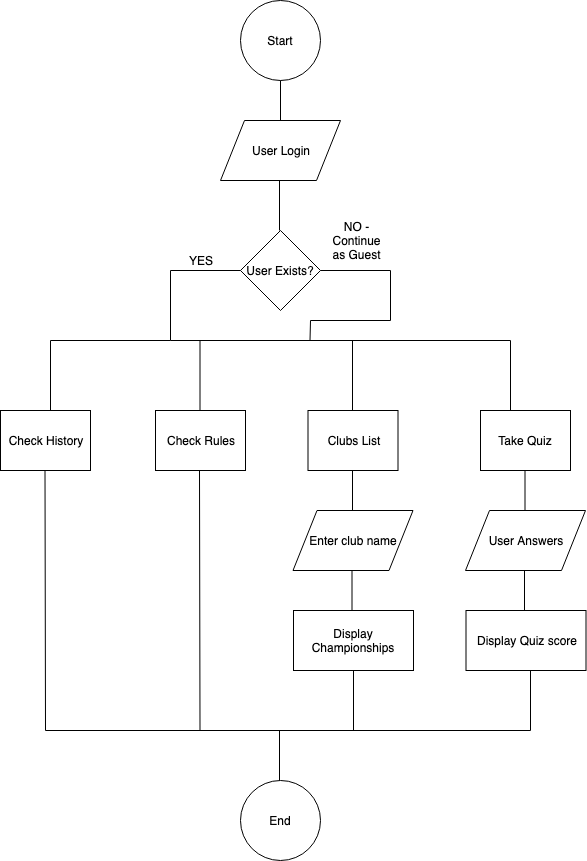

The diagram above was exported from draw.io. Its source (the exported page's mxGraphModel, read from the mxfile embedded in the PNG):
<mxGraphModel dx="786" dy="417" grid="1" gridSize="10" guides="1" tooltips="1" connect="1" arrows="1" fold="1" page="1" pageScale="1" pageWidth="850" pageHeight="1100" math="0" shadow="0">
  <root>
    <mxCell id="0" />
    <mxCell id="1" parent="0" />
    <mxCell id="v9SULgiKP2FGgbJ5x_rh-1" value="Start" style="ellipse;whiteSpace=wrap;html=1;aspect=fixed;" vertex="1" parent="1">
      <mxGeometry x="280" y="30" width="80" height="80" as="geometry" />
    </mxCell>
    <mxCell id="v9SULgiKP2FGgbJ5x_rh-2" value="" style="endArrow=none;html=1;" edge="1" parent="1">
      <mxGeometry width="50" height="50" relative="1" as="geometry">
        <mxPoint x="320" y="150" as="sourcePoint" />
        <mxPoint x="320" y="110" as="targetPoint" />
      </mxGeometry>
    </mxCell>
    <mxCell id="v9SULgiKP2FGgbJ5x_rh-3" value="User Login" style="shape=parallelogram;perimeter=parallelogramPerimeter;whiteSpace=wrap;html=1;" vertex="1" parent="1">
      <mxGeometry x="260" y="150" width="120" height="60" as="geometry" />
    </mxCell>
    <mxCell id="v9SULgiKP2FGgbJ5x_rh-4" value="" style="endArrow=none;html=1;" edge="1" parent="1">
      <mxGeometry width="50" height="50" relative="1" as="geometry">
        <mxPoint x="319" y="260" as="sourcePoint" />
        <mxPoint x="319" y="210" as="targetPoint" />
      </mxGeometry>
    </mxCell>
    <mxCell id="v9SULgiKP2FGgbJ5x_rh-5" value="User Exists?" style="rhombus;whiteSpace=wrap;html=1;" vertex="1" parent="1">
      <mxGeometry x="280" y="260" width="80" height="80" as="geometry" />
    </mxCell>
    <mxCell id="v9SULgiKP2FGgbJ5x_rh-6" value="" style="endArrow=none;html=1;" edge="1" parent="1">
      <mxGeometry width="50" height="50" relative="1" as="geometry">
        <mxPoint x="210" y="300" as="sourcePoint" />
        <mxPoint x="280" y="300" as="targetPoint" />
      </mxGeometry>
    </mxCell>
    <mxCell id="v9SULgiKP2FGgbJ5x_rh-7" value="" style="endArrow=none;html=1;" edge="1" parent="1">
      <mxGeometry width="50" height="50" relative="1" as="geometry">
        <mxPoint x="210" y="370" as="sourcePoint" />
        <mxPoint x="210" y="300" as="targetPoint" />
      </mxGeometry>
    </mxCell>
    <mxCell id="v9SULgiKP2FGgbJ5x_rh-8" value="" style="endArrow=none;html=1;" edge="1" parent="1">
      <mxGeometry width="50" height="50" relative="1" as="geometry">
        <mxPoint x="360" y="300" as="sourcePoint" />
        <mxPoint x="430" y="300" as="targetPoint" />
      </mxGeometry>
    </mxCell>
    <mxCell id="v9SULgiKP2FGgbJ5x_rh-9" value="" style="endArrow=none;html=1;" edge="1" parent="1">
      <mxGeometry width="50" height="50" relative="1" as="geometry">
        <mxPoint x="430" y="350" as="sourcePoint" />
        <mxPoint x="430" y="300" as="targetPoint" />
      </mxGeometry>
    </mxCell>
    <mxCell id="v9SULgiKP2FGgbJ5x_rh-10" value="Check History" style="rounded=0;whiteSpace=wrap;html=1;" vertex="1" parent="1">
      <mxGeometry x="40" y="440" width="90" height="60" as="geometry" />
    </mxCell>
    <mxCell id="v9SULgiKP2FGgbJ5x_rh-15" value="" style="endArrow=none;html=1;" edge="1" parent="1">
      <mxGeometry width="50" height="50" relative="1" as="geometry">
        <mxPoint x="90" y="440" as="sourcePoint" />
        <mxPoint x="90" y="370" as="targetPoint" />
      </mxGeometry>
    </mxCell>
    <mxCell id="v9SULgiKP2FGgbJ5x_rh-16" value="" style="endArrow=none;html=1;" edge="1" parent="1">
      <mxGeometry width="50" height="50" relative="1" as="geometry">
        <mxPoint x="90" y="370" as="sourcePoint" />
        <mxPoint x="210" y="370" as="targetPoint" />
      </mxGeometry>
    </mxCell>
    <mxCell id="v9SULgiKP2FGgbJ5x_rh-19" value="Check Rules" style="rounded=0;whiteSpace=wrap;html=1;" vertex="1" parent="1">
      <mxGeometry x="195" y="440" width="90" height="60" as="geometry" />
    </mxCell>
    <mxCell id="v9SULgiKP2FGgbJ5x_rh-20" value="" style="endArrow=none;html=1;" edge="1" parent="1">
      <mxGeometry width="50" height="50" relative="1" as="geometry">
        <mxPoint x="239.5" y="440" as="sourcePoint" />
        <mxPoint x="239.5" y="370" as="targetPoint" />
      </mxGeometry>
    </mxCell>
    <mxCell id="v9SULgiKP2FGgbJ5x_rh-21" value="" style="endArrow=none;html=1;" edge="1" parent="1">
      <mxGeometry width="50" height="50" relative="1" as="geometry">
        <mxPoint x="210" y="370" as="sourcePoint" />
        <mxPoint x="550" y="370" as="targetPoint" />
      </mxGeometry>
    </mxCell>
    <mxCell id="v9SULgiKP2FGgbJ5x_rh-22" value="" style="endArrow=none;html=1;" edge="1" parent="1">
      <mxGeometry width="50" height="50" relative="1" as="geometry">
        <mxPoint x="392" y="440" as="sourcePoint" />
        <mxPoint x="392" y="370" as="targetPoint" />
      </mxGeometry>
    </mxCell>
    <mxCell id="v9SULgiKP2FGgbJ5x_rh-23" value="Clubs List" style="rounded=0;whiteSpace=wrap;html=1;" vertex="1" parent="1">
      <mxGeometry x="347.5" y="440" width="90" height="60" as="geometry" />
    </mxCell>
    <mxCell id="v9SULgiKP2FGgbJ5x_rh-24" value="Take Quiz" style="rounded=0;whiteSpace=wrap;html=1;" vertex="1" parent="1">
      <mxGeometry x="520" y="440" width="90" height="60" as="geometry" />
    </mxCell>
    <mxCell id="v9SULgiKP2FGgbJ5x_rh-26" value="YES" style="text;html=1;strokeColor=none;fillColor=none;align=center;verticalAlign=middle;whiteSpace=wrap;rounded=0;" vertex="1" parent="1">
      <mxGeometry x="220" y="280" width="40" height="20" as="geometry" />
    </mxCell>
    <mxCell id="v9SULgiKP2FGgbJ5x_rh-27" value="NO - Continue as Guest" style="text;html=1;strokeColor=none;fillColor=none;align=center;verticalAlign=middle;whiteSpace=wrap;rounded=0;" vertex="1" parent="1">
      <mxGeometry x="376" y="255" width="40" height="30" as="geometry" />
    </mxCell>
    <mxCell id="v9SULgiKP2FGgbJ5x_rh-30" value="" style="endArrow=none;html=1;" edge="1" parent="1">
      <mxGeometry width="50" height="50" relative="1" as="geometry">
        <mxPoint x="350" y="350" as="sourcePoint" />
        <mxPoint x="430" y="350" as="targetPoint" />
      </mxGeometry>
    </mxCell>
    <mxCell id="v9SULgiKP2FGgbJ5x_rh-31" value="" style="endArrow=none;html=1;" edge="1" parent="1">
      <mxGeometry width="50" height="50" relative="1" as="geometry">
        <mxPoint x="349.5" y="370" as="sourcePoint" />
        <mxPoint x="350" y="350" as="targetPoint" />
      </mxGeometry>
    </mxCell>
    <mxCell id="v9SULgiKP2FGgbJ5x_rh-33" value="" style="endArrow=none;html=1;" edge="1" parent="1">
      <mxGeometry width="50" height="50" relative="1" as="geometry">
        <mxPoint x="550" y="440" as="sourcePoint" />
        <mxPoint x="550" y="370" as="targetPoint" />
      </mxGeometry>
    </mxCell>
    <mxCell id="v9SULgiKP2FGgbJ5x_rh-34" value="" style="endArrow=none;html=1;" edge="1" parent="1">
      <mxGeometry width="50" height="50" relative="1" as="geometry">
        <mxPoint x="392" y="540" as="sourcePoint" />
        <mxPoint x="392" y="500" as="targetPoint" />
      </mxGeometry>
    </mxCell>
    <mxCell id="v9SULgiKP2FGgbJ5x_rh-35" value="Enter club name" style="shape=parallelogram;perimeter=parallelogramPerimeter;whiteSpace=wrap;html=1;" vertex="1" parent="1">
      <mxGeometry x="332.5" y="540" width="120" height="60" as="geometry" />
    </mxCell>
    <mxCell id="v9SULgiKP2FGgbJ5x_rh-36" value="" style="endArrow=none;html=1;" edge="1" parent="1">
      <mxGeometry width="50" height="50" relative="1" as="geometry">
        <mxPoint x="391.5" y="640" as="sourcePoint" />
        <mxPoint x="391.5" y="600" as="targetPoint" />
      </mxGeometry>
    </mxCell>
    <mxCell id="v9SULgiKP2FGgbJ5x_rh-37" value="Display Championships" style="rounded=0;whiteSpace=wrap;html=1;" vertex="1" parent="1">
      <mxGeometry x="333" y="640" width="120" height="60" as="geometry" />
    </mxCell>
    <mxCell id="v9SULgiKP2FGgbJ5x_rh-38" value="" style="endArrow=none;html=1;" edge="1" parent="1">
      <mxGeometry width="50" height="50" relative="1" as="geometry">
        <mxPoint x="564.5" y="540" as="sourcePoint" />
        <mxPoint x="564.5" y="500" as="targetPoint" />
      </mxGeometry>
    </mxCell>
    <mxCell id="v9SULgiKP2FGgbJ5x_rh-39" value="User Answers" style="shape=parallelogram;perimeter=parallelogramPerimeter;whiteSpace=wrap;html=1;" vertex="1" parent="1">
      <mxGeometry x="505" y="540" width="120" height="60" as="geometry" />
    </mxCell>
    <mxCell id="v9SULgiKP2FGgbJ5x_rh-40" value="" style="endArrow=none;html=1;" edge="1" parent="1">
      <mxGeometry width="50" height="50" relative="1" as="geometry">
        <mxPoint x="564" y="640" as="sourcePoint" />
        <mxPoint x="564" y="600" as="targetPoint" />
      </mxGeometry>
    </mxCell>
    <mxCell id="v9SULgiKP2FGgbJ5x_rh-41" value="Display Quiz score" style="rounded=0;whiteSpace=wrap;html=1;" vertex="1" parent="1">
      <mxGeometry x="505.5" y="640" width="120" height="60" as="geometry" />
    </mxCell>
    <mxCell id="v9SULgiKP2FGgbJ5x_rh-42" value="End" style="ellipse;whiteSpace=wrap;html=1;aspect=fixed;" vertex="1" parent="1">
      <mxGeometry x="280" y="810" width="80" height="80" as="geometry" />
    </mxCell>
    <mxCell id="v9SULgiKP2FGgbJ5x_rh-43" value="" style="endArrow=none;html=1;" edge="1" parent="1">
      <mxGeometry width="50" height="50" relative="1" as="geometry">
        <mxPoint x="85" y="760" as="sourcePoint" />
        <mxPoint x="84.5" y="500" as="targetPoint" />
      </mxGeometry>
    </mxCell>
    <mxCell id="v9SULgiKP2FGgbJ5x_rh-44" value="" style="endArrow=none;html=1;" edge="1" parent="1">
      <mxGeometry width="50" height="50" relative="1" as="geometry">
        <mxPoint x="239.5" y="760" as="sourcePoint" />
        <mxPoint x="239" y="500" as="targetPoint" />
      </mxGeometry>
    </mxCell>
    <mxCell id="v9SULgiKP2FGgbJ5x_rh-45" value="" style="endArrow=none;html=1;" edge="1" parent="1">
      <mxGeometry width="50" height="50" relative="1" as="geometry">
        <mxPoint x="85" y="760" as="sourcePoint" />
        <mxPoint x="570" y="760" as="targetPoint" />
      </mxGeometry>
    </mxCell>
    <mxCell id="v9SULgiKP2FGgbJ5x_rh-46" value="" style="endArrow=none;html=1;" edge="1" parent="1">
      <mxGeometry width="50" height="50" relative="1" as="geometry">
        <mxPoint x="393" y="760" as="sourcePoint" />
        <mxPoint x="393" y="700" as="targetPoint" />
      </mxGeometry>
    </mxCell>
    <mxCell id="v9SULgiKP2FGgbJ5x_rh-47" value="" style="endArrow=none;html=1;" edge="1" parent="1">
      <mxGeometry width="50" height="50" relative="1" as="geometry">
        <mxPoint x="570" y="760" as="sourcePoint" />
        <mxPoint x="570" y="700" as="targetPoint" />
      </mxGeometry>
    </mxCell>
    <mxCell id="v9SULgiKP2FGgbJ5x_rh-48" value="" style="endArrow=none;html=1;" edge="1" parent="1">
      <mxGeometry width="50" height="50" relative="1" as="geometry">
        <mxPoint x="319" y="810" as="sourcePoint" />
        <mxPoint x="319" y="760" as="targetPoint" />
      </mxGeometry>
    </mxCell>
  </root>
</mxGraphModel>